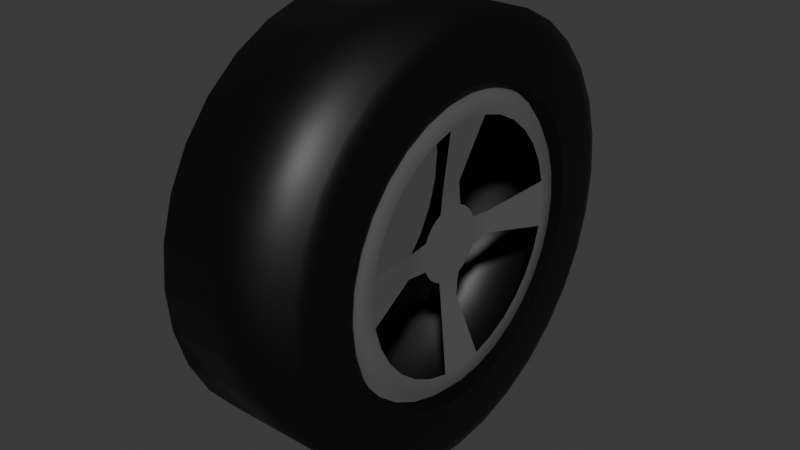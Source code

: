 # Source: polyWheel.blend  (saved by Blender 5.0.119; exported with 4.5.12 LTS)
import bpy
from mathutils import Matrix  # noqa: F401  (used for matrix-valued properties, if any)

bpy.ops.wm.read_factory_settings(use_empty=True)
scene = bpy.context.scene
scene.name = 'Scene'

# ---- collections
col_collection = bpy.data.collections.new('Collection'); scene.collection.children.link(col_collection)

# ---- materials (node trees are filled in below, after node groups)
mat_metal = bpy.data.materials.new('Metal')
mat_rubber = bpy.data.materials.new('Rubber')

# ---- material node trees
mat_metal.use_nodes = True; mat_metal.node_tree.nodes.clear()
_N = mat_metal.node_tree.nodes; _L = mat_metal.node_tree.links
n0 = _N.new('ShaderNodeBsdfPrincipled'); n0.name = 'Principled BSDF'; n0.location = (-200, 100)
n0.inputs[0].default_value = (0.1701, 0.1701, 0.1701, 1.0)
n0.inputs[1].default_value = 0.3266
n1 = _N.new('ShaderNodeOutputMaterial'); n1.name = 'Material Output'; n1.location = (200, 100)
_L.new(n0.outputs[0], n1.inputs[0])
n1.is_active_output = True
mat_rubber.use_nodes = True; mat_rubber.node_tree.nodes.clear()
_N = mat_rubber.node_tree.nodes; _L = mat_rubber.node_tree.links
n0 = _N.new('ShaderNodeBsdfPrincipled'); n0.name = 'Principled BSDF'; n0.location = (-200, 100)
n0.inputs[0].default_value = (0.0, 0.0, 0.0, 1.0)
n1 = _N.new('ShaderNodeOutputMaterial'); n1.name = 'Material Output'; n1.location = (200, 100)
_L.new(n0.outputs[0], n1.inputs[0])
n1.is_active_output = True

# ---- world
world_world = bpy.data.worlds.new('World'); scene.world = world_world
world_world.use_nodes = True; world_world.node_tree.nodes.clear()
_N = world_world.node_tree.nodes; _L = world_world.node_tree.links
n0 = _N.new('ShaderNodeOutputWorld'); n0.name = 'World Output'; n0.location = (200, 100)
n1 = _N.new('ShaderNodeBackground'); n1.name = 'Background'; n1.location = (-200, 100)
n1.inputs[0].default_value = (0.05088, 0.05088, 0.05088, 1.0)
_L.new(n1.outputs[0], n0.inputs[0])
n0.is_active_output = True
world_world.color = (0.05088, 0.05088, 0.05088)
world_world.sun_shadow_jitter_overblur = 0.0

# ---- meshes
me_cylinder = bpy.data.meshes.new('Cylinder')
me_cylinder.from_pydata([(0.0, 0.721, -1.0), (0.0, 0.7131, 1.0), (0.1407, 0.7071, -1.0), (0.1391, 0.6994, 1.0), (0.2759, 0.6661, -1.0), (0.2729, 0.6588, 1.0), (0.4005, 0.5994, -1.0), (0.3962, 0.5929, 1.0), (0.5098, 0.5098, -1.0), (0.5042, 0.5042, 1.0), (0.5994, 0.4005, -1.0), (0.5929, 0.3962, 1.0), (0.6661, 0.2759, -1.0), (0.6588, 0.2729, 1.0), (0.7071, 0.1407, -1.0), (0.6994, 0.1391, 1.0), (0.721, 0.0, -1.0), (0.7131, 0.0, 1.0), (0.7071, -0.1407, -1.0), (0.6994, -0.1391, 1.0), (0.6661, -0.2759, -1.0), (0.6588, -0.2729, 1.0), (0.5994, -0.4005, -1.0), (0.5929, -0.3962, 1.0), (0.5098, -0.5098, -1.0), (0.5042, -0.5042, 1.0), (0.4005, -0.5994, -1.0), (0.3962, -0.5929, 1.0), (0.2759, -0.6661, -1.0), (0.2729, -0.6588, 1.0), (0.1407, -0.7071, -1.0), (0.1391, -0.6994, 1.0), (0.0, -0.721, -1.0), (0.0, -0.7131, 1.0), (-0.1407, -0.7071, -1.0), (-0.1391, -0.6994, 1.0), (-0.2759, -0.6661, -1.0), (-0.2729, -0.6588, 1.0), (-0.4005, -0.5994, -1.0), (-0.3962, -0.5929, 1.0), (-0.5098, -0.5098, -1.0), (-0.5042, -0.5042, 1.0), (-0.5994, -0.4005, -1.0), (-0.5929, -0.3962, 1.0), (-0.6661, -0.2759, -1.0), (-0.6588, -0.2729, 1.0), (-0.7071, -0.1407, -1.0), (-0.6994, -0.1391, 1.0), (-0.721, 0.0, -1.0), (-0.7131, 0.0, 1.0), (-0.7071, 0.1407, -1.0), (-0.6994, 0.1391, 1.0), (-0.6661, 0.2759, -1.0), (-0.6588, 0.2729, 1.0), (-0.5994, 0.4005, -1.0), (-0.5929, 0.3962, 1.0), (-0.5098, 0.5098, -1.0), (-0.5042, 0.5042, 1.0), (-0.4005, 0.5994, -1.0), (-0.3962, 0.5929, 1.0), (-0.2759, 0.6661, -1.0), (-0.2729, 0.6588, 1.0), (-0.1407, 0.7071, -1.0), (-0.1391, 0.6994, 1.0), (0.1391, 0.6994, 1.0), (0.0, 0.7131, 1.0), (0.2729, 0.6588, 1.0), (0.3962, 0.5929, 1.0), (0.5042, 0.5042, 1.0), (0.5929, 0.3962, 1.0), (0.6588, 0.2729, 1.0), (0.6994, 0.1391, 1.0), (0.7131, 0.0, 1.0), (0.6994, -0.1391, 1.0), (0.6588, -0.2729, 1.0), (0.5929, -0.3962, 1.0), (0.5042, -0.5042, 1.0), (0.3962, -0.5929, 1.0), (0.2729, -0.6588, 1.0), (0.1391, -0.6994, 1.0), (0.0, -0.7131, 1.0), (-0.1391, -0.6994, 1.0), (-0.2729, -0.6588, 1.0), (-0.3962, -0.5929, 1.0), (-0.5042, -0.5042, 1.0), (-0.5929, -0.3962, 1.0), (-0.6588, -0.2729, 1.0), (-0.6994, -0.1391, 1.0), (-0.7131, 0.0, 1.0), (-0.6994, 0.1391, 1.0), (-0.6588, 0.2729, 1.0), (-0.5929, 0.3962, 1.0), (-0.5042, 0.5042, 1.0), (-0.3962, 0.5929, 1.0), (-0.2729, 0.6588, 1.0), (-0.1391, 0.6994, 1.0), (0.1341, 0.6744, 0.8235), (-9.579e-10, 0.6876, 0.8235), (0.2631, 0.6353, 0.8235), (0.382, 0.5717, 0.8235), (0.4862, 0.4862, 0.8235), (0.5717, 0.382, 0.8235), (0.6353, 0.2631, 0.8235), (0.6744, 0.1341, 0.8235), (0.6876, -6.054e-11, 0.8235), (0.6744, -0.1341, 0.8235), (0.6353, -0.2631, 0.8235), (0.5717, -0.382, 0.8235), (0.4862, -0.4862, 0.8235), (0.382, -0.5717, 0.8235), (0.2631, -0.6353, 0.8235), (0.1341, -0.6744, 0.8235), (-9.579e-10, -0.6876, 0.8235), (-0.1341, -0.6744, 0.8235), (-0.2631, -0.6353, 0.8235), (-0.382, -0.5717, 0.8235), (-0.4862, -0.4862, 0.8235), (-0.5717, -0.382, 0.8235), (-0.6353, -0.2631, 0.8235), (-0.6744, -0.1341, 0.8235), (-0.6876, -6.054e-11, 0.8235), (-0.6744, 0.1341, 0.8235), (-0.6353, 0.2631, 0.8235), (-0.5717, 0.382, 0.8235), (-0.4862, 0.4862, 0.8235), (-0.382, 0.5717, 0.8235), (-0.2631, 0.6353, 0.8235), (-0.1341, 0.6744, 0.8235), (0.05275, 0.2652, 0.7363), (-1.168e-08, 0.2704, 0.7363), (0.06582, 0.1589, 0.7363), (0.09555, 0.143, 0.7363), (0.1216, 0.1216, 0.7363), (0.143, 0.09555, 0.7363), (0.1589, 0.06582, 0.7363), (0.2652, 0.05275, 0.7363), (0.2704, 4.942e-09, 0.7363), (0.2652, -0.05275, 0.7363), (0.1589, -0.06582, 0.7363), (0.143, -0.09555, 0.7363), (0.1216, -0.1216, 0.7363), (0.09555, -0.143, 0.7363), (0.06582, -0.1589, 0.7363), (0.05275, -0.2652, 0.7363), (-1.168e-08, -0.2704, 0.7363), (-0.05275, -0.2652, 0.7363), (-0.06582, -0.1589, 0.7363), (-0.09555, -0.143, 0.7363), (-0.1216, -0.1216, 0.7363), (-0.143, -0.09555, 0.7363), (-0.1589, -0.06582, 0.7363), (-0.2652, -0.05275, 0.7363), (-0.2704, 4.942e-09, 0.7363), (-0.2652, 0.05275, 0.7363), (-0.1589, 0.06582, 0.7363), (-0.143, 0.09555, 0.7363), (-0.1216, 0.1216, 0.7363), (-0.09555, 0.143, 0.7363), (-0.06582, 0.1589, 0.7363), (-0.05275, 0.2652, 0.7363), (0.1261, 0.6341, 0.945), (3.695e-10, 0.6465, 0.945), (0.2474, 0.5973, 0.945), (0.3592, 0.5375, 0.945), (0.4571, 0.4571, 0.945), (0.5375, 0.3592, 0.945), (0.5973, 0.2474, 0.945), (0.6341, 0.1261, 0.945), (0.6465, 1.057e-09, 0.945), (0.6341, -0.1261, 0.945), (0.5973, -0.2474, 0.945), (0.5375, -0.3592, 0.945), (0.4571, -0.4571, 0.945), (0.3592, -0.5375, 0.945), (0.2474, -0.5973, 0.945), (0.1261, -0.6341, 0.945), (3.695e-10, -0.6465, 0.945), (-0.1261, -0.6341, 0.945), (-0.2474, -0.5973, 0.945), (-0.3592, -0.5375, 0.945), (-0.4571, -0.4571, 0.945), (-0.5375, -0.3592, 0.945), (-0.5973, -0.2474, 0.945), (-0.6341, -0.1261, 0.945), (-0.6465, 1.057e-09, 0.945), (-0.6341, 0.1261, 0.945), (-0.5973, 0.2474, 0.945), (-0.5375, 0.3592, 0.945), (-0.4571, 0.4571, 0.945), (-0.3592, 0.5375, 0.945), (-0.2474, 0.5973, 0.945), (-0.1261, 0.6341, 0.945), (0.1109, 0.5574, 0.945), (3.695e-10, 0.5684, 0.945), (0.2175, 0.5251, 0.945), (0.3158, 0.4726, 0.945), (0.4019, 0.4019, 0.945), (0.4726, 0.3158, 0.945), (0.5251, 0.2175, 0.945), (0.5574, 0.1109, 0.945), (0.5684, 1.057e-09, 0.945), (0.5574, -0.1109, 0.945), (0.5251, -0.2175, 0.945), (0.4726, -0.3158, 0.945), (0.4019, -0.4019, 0.945), (0.3158, -0.4726, 0.945), (0.2175, -0.5251, 0.945), (0.1109, -0.5574, 0.945), (3.695e-10, -0.5684, 0.945), (-0.1109, -0.5574, 0.945), (-0.2175, -0.5251, 0.945), (-0.3158, -0.4726, 0.945), (-0.4019, -0.4019, 0.945), (-0.4726, -0.3158, 0.945), (-0.5251, -0.2175, 0.945), (-0.5574, -0.1109, 0.945), (-0.5684, 1.057e-09, 0.945), (-0.5574, 0.1109, 0.945), (-0.5251, 0.2175, 0.945), (-0.4726, 0.3158, 0.945), (-0.4019, 0.4019, 0.945), (-0.3158, 0.4726, 0.945), (-0.2175, 0.5251, 0.945), (-0.1109, 0.5574, 0.945), (0.1821, 0.9155, 1.0), (0.1951, 0.9808, 0.9338), (0.0, 1.0, 0.9338), (0.0, 0.9334, 1.0), (0.3572, 0.8624, 1.0), (0.3827, 0.9239, 0.9338), (0.5186, 0.7761, 1.0), (0.5556, 0.8315, 0.9338), (0.66, 0.66, 1.0), (0.7071, 0.7071, 0.9338), (0.7761, 0.5186, 1.0), (0.8315, 0.5556, 0.9338), (0.8624, 0.3572, 1.0), (0.9239, 0.3827, 0.9338), (0.9155, 0.1821, 1.0), (0.9808, 0.1951, 0.9338), (0.9334, 0.0, 1.0), (1.0, 0.0, 0.9338), (0.9155, -0.1821, 1.0), (0.9808, -0.1951, 0.9338), (0.8624, -0.3572, 1.0), (0.9239, -0.3827, 0.9338), (0.7761, -0.5186, 1.0), (0.8315, -0.5556, 0.9338), (0.66, -0.66, 1.0), (0.7071, -0.7071, 0.9338), (0.5186, -0.7761, 1.0), (0.5556, -0.8315, 0.9338), (0.3572, -0.8624, 1.0), (0.3827, -0.9239, 0.9338), (0.1821, -0.9155, 1.0), (0.1951, -0.9808, 0.9338), (0.0, -0.9334, 1.0), (0.0, -1.0, 0.9338), (-0.1821, -0.9155, 1.0), (-0.1951, -0.9808, 0.9338), (-0.3572, -0.8624, 1.0), (-0.3827, -0.9239, 0.9338), (-0.5186, -0.7761, 1.0), (-0.5556, -0.8315, 0.9338), (-0.66, -0.66, 1.0), (-0.7071, -0.7071, 0.9338), (-0.7761, -0.5186, 1.0), (-0.8315, -0.5556, 0.9338), (-0.8624, -0.3572, 1.0), (-0.9239, -0.3827, 0.9338), (-0.9155, -0.1821, 1.0), (-0.9808, -0.1951, 0.9338), (-0.9334, 0.0, 1.0), (-1.0, 0.0, 0.9338), (-0.9155, 0.1821, 1.0), (-0.9808, 0.1951, 0.9338), (-0.8624, 0.3572, 1.0), (-0.9239, 0.3827, 0.9338), (-0.7761, 0.5186, 1.0), (-0.8315, 0.5556, 0.9338), (-0.66, 0.66, 1.0), (-0.7071, 0.7071, 0.9338), (-0.5186, 0.7761, 1.0), (-0.5556, 0.8315, 0.9338), (-0.3572, 0.8624, 1.0), (-0.3827, 0.9239, 0.9338), (-0.1821, 0.9155, 1.0), (-0.1951, 0.9808, 0.9338), (0.0, 0.9334, -1.0), (0.0, 1.0, -0.9338), (0.1951, 0.9808, -0.9338), (0.1821, 0.9155, -1.0), (0.3827, 0.9239, -0.9338), (0.3572, 0.8624, -1.0), (0.5556, 0.8315, -0.9338), (0.5186, 0.7761, -1.0), (0.7071, 0.7071, -0.9338), (0.66, 0.66, -1.0), (0.8315, 0.5556, -0.9338), (0.7761, 0.5186, -1.0), (0.9239, 0.3827, -0.9338), (0.8624, 0.3572, -1.0), (0.9808, 0.1951, -0.9338), (0.9155, 0.1821, -1.0), (1.0, 0.0, -0.9338), (0.9334, 0.0, -1.0), (0.9808, -0.1951, -0.9338), (0.9155, -0.1821, -1.0), (0.9239, -0.3827, -0.9338), (0.8624, -0.3572, -1.0), (0.8315, -0.5556, -0.9338), (0.7761, -0.5186, -1.0), (0.7071, -0.7071, -0.9338), (0.66, -0.66, -1.0), (0.5556, -0.8315, -0.9338), (0.5186, -0.7761, -1.0), (0.3827, -0.9239, -0.9338), (0.3572, -0.8624, -1.0), (0.1951, -0.9808, -0.9338), (0.1821, -0.9155, -1.0), (0.0, -1.0, -0.9338), (0.0, -0.9334, -1.0), (-0.1951, -0.9808, -0.9338), (-0.1821, -0.9155, -1.0), (-0.3827, -0.9239, -0.9338), (-0.3572, -0.8624, -1.0), (-0.5556, -0.8315, -0.9338), (-0.5186, -0.7761, -1.0), (-0.7071, -0.7071, -0.9338), (-0.66, -0.66, -1.0), (-0.8315, -0.5556, -0.9338), (-0.7761, -0.5186, -1.0), (-0.9239, -0.3827, -0.9338), (-0.8624, -0.3572, -1.0), (-0.9808, -0.1951, -0.9338), (-0.9155, -0.1821, -1.0), (-1.0, 0.0, -0.9338), (-0.9334, 0.0, -1.0), (-0.9808, 0.1951, -0.9338), (-0.9155, 0.1821, -1.0), (-0.9239, 0.3827, -0.9338), (-0.8624, 0.3572, -1.0), (-0.8315, 0.5556, -0.9338), (-0.7761, 0.5186, -1.0), (-0.7071, 0.7071, -0.9338), (-0.66, 0.66, -1.0), (-0.5556, 0.8315, -0.9338), (-0.5186, 0.7761, -1.0), (-0.3827, 0.9239, -0.9338), (-0.3572, 0.8624, -1.0), (-0.1951, 0.9808, -0.9338), (-0.1821, 0.9155, -1.0)], [], [(63, 61, 94, 95), (85, 84, 116, 117), (37, 35, 81, 82), (11, 9, 68, 69), (1, 63, 95, 65), (39, 37, 82, 83), (13, 11, 69, 70), (41, 39, 83, 84), (15, 13, 70, 71), (43, 41, 84, 85), (17, 15, 71, 72), (45, 43, 85, 86), (19, 17, 72, 73), (47, 45, 86, 87), (21, 19, 73, 74), (49, 47, 87, 88), (23, 21, 74, 75), (51, 49, 88, 89), (25, 23, 75, 76), (53, 51, 89, 90), (27, 25, 76, 77), (55, 53, 90, 91), (29, 27, 77, 78), (3, 1, 65, 64), (57, 55, 91, 92), (31, 29, 78, 79), (5, 3, 64, 66), (59, 57, 92, 93), (33, 31, 79, 80), (7, 5, 66, 67), (61, 59, 93, 94), (35, 33, 80, 81), (9, 7, 67, 68), (120, 119, 183, 184), (72, 71, 103, 104), (86, 85, 117, 118), (73, 72, 104, 105), (87, 86, 118, 119), (74, 73, 105, 106), (88, 87, 119, 120), (75, 74, 106, 107), (89, 88, 120, 121), (76, 75, 107, 108), (90, 89, 121, 122), (77, 76, 108, 109), (91, 90, 122, 123), (78, 77, 109, 110), (64, 65, 97, 96), (92, 91, 123, 124), (79, 78, 110, 111), (66, 64, 96, 98), (93, 92, 124, 125), (80, 79, 111, 112), (67, 66, 98, 99), (94, 93, 125, 126), (81, 80, 112, 113), (68, 67, 99, 100), (95, 94, 126, 127), (82, 81, 113, 114), (69, 68, 100, 101), (65, 95, 127, 97), (83, 82, 114, 115), (70, 69, 101, 102), (84, 83, 115, 116), (71, 70, 102, 103), (128, 129, 159, 158, 157, 156, 155, 154, 153, 152, 151, 150, 149, 148, 147, 146, 145, 144, 143, 142, 141, 140, 139, 138, 137, 136, 135, 134, 133, 132, 131, 130), (107, 106, 170, 171), (121, 120, 184, 185), (108, 107, 171, 172), (122, 121, 185, 186), (109, 108, 172, 173), (123, 122, 186, 187), (110, 109, 173, 174), (96, 97, 161, 160), (124, 123, 187, 188), (111, 110, 174, 175), (98, 96, 160, 162), (125, 124, 188, 189), (112, 111, 175, 176), (99, 98, 162, 163), (126, 125, 189, 190), (113, 112, 176, 177), (100, 99, 163, 164), (127, 126, 190, 191), (114, 113, 177, 178), (101, 100, 164, 165), (97, 127, 191, 161), (115, 114, 178, 179), (102, 101, 165, 166), (116, 115, 179, 180), (103, 102, 166, 167), (117, 116, 180, 181), (104, 103, 167, 168), (118, 117, 181, 182), (105, 104, 168, 169), (119, 118, 182, 183), (106, 105, 169, 170), (193, 192, 160, 161), (192, 194, 162, 160), (194, 195, 163, 162), (195, 196, 164, 163), (196, 197, 165, 164), (197, 198, 166, 165), (198, 199, 167, 166), (199, 200, 168, 167), (200, 201, 169, 168), (201, 202, 170, 169), (202, 203, 171, 170), (203, 204, 172, 171), (204, 205, 173, 172), (205, 206, 174, 173), (206, 207, 175, 174), (207, 208, 176, 175), (208, 209, 177, 176), (209, 210, 178, 177), (210, 211, 179, 178), (211, 212, 180, 179), (212, 213, 181, 180), (213, 214, 182, 181), (214, 215, 183, 182), (215, 216, 184, 183), (216, 217, 185, 184), (217, 218, 186, 185), (218, 219, 187, 186), (219, 220, 188, 187), (220, 221, 189, 188), (221, 222, 190, 189), (222, 223, 191, 190), (223, 193, 161, 191), (129, 128, 192, 193), (135, 136, 200, 199), (136, 137, 201, 200), (143, 144, 208, 207), (144, 145, 209, 208), (151, 152, 216, 215), (152, 153, 217, 216), (159, 129, 193, 223), (289, 290, 291, 288), (225, 226, 227, 224), (290, 292, 293, 291), (229, 225, 224, 228), (292, 294, 295, 293), (231, 229, 228, 230), (294, 296, 297, 295), (233, 231, 230, 232), (296, 298, 299, 297), (235, 233, 232, 234), (298, 300, 301, 299), (237, 235, 234, 236), (300, 302, 303, 301), (239, 237, 236, 238), (302, 304, 305, 303), (241, 239, 238, 240), (304, 306, 307, 305), (243, 241, 240, 242), (306, 308, 309, 307), (245, 243, 242, 244), (308, 310, 311, 309), (247, 245, 244, 246), (310, 312, 313, 311), (249, 247, 246, 248), (312, 314, 315, 313), (251, 249, 248, 250), (314, 316, 317, 315), (253, 251, 250, 252), (316, 318, 319, 317), (255, 253, 252, 254), (318, 320, 321, 319), (257, 255, 254, 256), (320, 322, 323, 321), (259, 257, 256, 258), (322, 324, 325, 323), (261, 259, 258, 260), (324, 326, 327, 325), (263, 261, 260, 262), (326, 328, 329, 327), (265, 263, 262, 264), (328, 330, 331, 329), (267, 265, 264, 266), (330, 332, 333, 331), (269, 267, 266, 268), (332, 334, 335, 333), (271, 269, 268, 270), (334, 336, 337, 335), (273, 271, 270, 272), (336, 338, 339, 337), (275, 273, 272, 274), (338, 340, 341, 339), (277, 275, 274, 276), (340, 342, 343, 341), (279, 277, 276, 278), (342, 344, 345, 343), (281, 279, 278, 280), (344, 346, 347, 345), (283, 281, 280, 282), (346, 348, 349, 347), (285, 283, 282, 284), (348, 350, 351, 349), (287, 285, 284, 286), (350, 289, 288, 351), (226, 287, 286, 227), (1, 3, 224, 227), (289, 226, 225, 290), (290, 225, 229, 292), (3, 5, 228, 224), (350, 287, 226, 289), (63, 1, 227, 286), (292, 229, 231, 294), (5, 7, 230, 228), (294, 231, 233, 296), (7, 9, 232, 230), (296, 233, 235, 298), (9, 11, 234, 232), (298, 235, 237, 300), (11, 13, 236, 234), (300, 237, 239, 302), (13, 15, 238, 236), (302, 239, 241, 304), (15, 17, 240, 238), (304, 241, 243, 306), (17, 19, 242, 240), (306, 243, 245, 308), (19, 21, 244, 242), (308, 245, 247, 310), (21, 23, 246, 244), (310, 247, 249, 312), (23, 25, 248, 246), (312, 249, 251, 314), (25, 27, 250, 248), (314, 251, 253, 316), (27, 29, 252, 250), (316, 253, 255, 318), (29, 31, 254, 252), (318, 255, 257, 320), (31, 33, 256, 254), (320, 257, 259, 322), (33, 35, 258, 256), (322, 259, 261, 324), (35, 37, 260, 258), (324, 261, 263, 326), (37, 39, 262, 260), (326, 263, 265, 328), (39, 41, 264, 262), (328, 265, 267, 330), (41, 43, 266, 264), (330, 267, 269, 332), (43, 45, 268, 266), (332, 269, 271, 334), (45, 47, 270, 268), (334, 271, 273, 336), (47, 49, 272, 270), (336, 273, 275, 338), (49, 51, 274, 272), (338, 275, 277, 340), (51, 53, 276, 274), (340, 277, 279, 342), (53, 55, 278, 276), (342, 279, 281, 344), (55, 57, 280, 278), (344, 281, 283, 346), (57, 59, 282, 280), (346, 283, 285, 348), (59, 61, 284, 282), (348, 285, 287, 350), (61, 63, 286, 284), (2, 0, 288, 291), (0, 62, 351, 288), (4, 2, 291, 293), (6, 4, 293, 295), (8, 6, 295, 297), (10, 8, 297, 299), (12, 10, 299, 301), (14, 12, 301, 303), (16, 14, 303, 305), (18, 16, 305, 307), (20, 18, 307, 309), (22, 20, 309, 311), (24, 22, 311, 313), (26, 24, 313, 315), (28, 26, 315, 317), (30, 28, 317, 319), (32, 30, 319, 321), (34, 32, 321, 323), (36, 34, 323, 325), (38, 36, 325, 327), (40, 38, 327, 329), (42, 40, 329, 331), (44, 42, 331, 333), (46, 44, 333, 335), (48, 46, 335, 337), (50, 48, 337, 339), (52, 50, 339, 341), (54, 52, 341, 343), (56, 54, 343, 345), (58, 56, 345, 347), (60, 58, 347, 349), (62, 60, 349, 351)])
me_cylinder.polygons.foreach_set('use_smooth', [True] * 297)
me_cylinder.polygons.foreach_set('material_index', [0, 1, 0, 0, 0, 0, 0, 0, 0, 0, 0, 0, 0, 0, 0, 0, 0, 0, 0, 0, 0, 1, 0, 0, 0, 0, 0, 0, 0, 0, 0, 0, 0, 0, 1, 1, 1, 1, 1, 1, 1, 1, 1, 1, 1, 1, 1, 1, 1, 1, 1, 1, 1, 1, 1, 1, 1, 1, 1, 1, 1, 1, 1, 1, 1, 0, 0, 0, 0, 0, 0, 0, 0, 0, 0, 0, 0, 0, 0, 0, 0, 0, 0, 0, 0, 0, 0, 0, 0, 0, 0, 0, 0, 0, 0, 0, 0, 0, 0, 0, 0, 0, 0, 0, 0, 0, 0, 0, 0, 0, 0, 0, 0, 0, 0, 0, 0, 0, 0, 0, 0, 0, 0, 0, 0, 0, 0, 0, 0, 0, 0, 0, 0, 0, 0, 0, 0, 1, 1, 1, 1, 1, 1, 1, 1, 1, 1, 1, 1, 1, 1, 1, 1, 1, 1, 1, 1, 1, 1, 1, 1, 1, 1, 1, 1, 1, 1, 1, 1, 1, 1, 1, 1, 1, 1, 1, 1, 1, 1, 1, 1, 1, 1, 1, 1, 1, 1, 1, 1, 1, 1, 1, 1, 1, 1, 1, 1, 1, 1, 1, 1, 1, 1, 1, 1, 1, 1, 1, 1, 1, 1, 1, 1, 1, 1, 1, 1, 1, 1, 1, 1, 1, 1, 1, 1, 1, 1, 1, 1, 1, 1, 1, 1, 1, 1, 1, 1, 1, 1, 1, 1, 1, 1, 1, 1, 1, 1, 1, 1, 1, 1, 1, 1, 1, 1, 1, 1, 1, 1, 1, 1, 1, 1, 1, 1, 1, 1, 1, 1, 1, 1, 1, 1, 1, 1, 1, 1, 1, 1, 1, 1, 1, 1, 1, 1, 1, 1, 1, 1, 1, 1, 1, 1, 1, 1, 1, 1])
_uv = me_cylinder.uv_layers.new(name='UVMap')
_uv.uv.foreach_set('vector', [0.2166, 0.4179, 0.1845, 0.4081, 0.1845, 0.4081, 0.2166, 0.4179, 0.1077, 0.1549, 0.129, 0.129, 0.129, 0.129, 0.1077, 0.1549, 0.1845, 0.09188, 0.2166, 0.08214, 0.2166, 0.08214, 0.1845, 0.09188, 0.3923, 0.3451, 0.371, 0.371, 0.371, 0.371, 0.3923, 0.3451, 0.25, 0.4211, 0.2166, 0.4179, 0.2166, 0.4179, 0.25, 0.4211, 0.1549, 0.1077, 0.1845, 0.09188, 0.1845, 0.09188, 0.1549, 0.1077, 0.4081, 0.3155, 0.3923, 0.3451, 0.3923, 0.3451, 0.4081, 0.3155, 0.129, 0.129, 0.1549, 0.1077, 0.1549, 0.1077, 0.129, 0.129, 0.4179, 0.2834, 0.4081, 0.3155, 0.4081, 0.3155, 0.4179, 0.2834, 0.1077, 0.1549, 0.129, 0.129, 0.129, 0.129, 0.1077, 0.1549, 0.4211, 0.25, 0.4179, 0.2834, 0.4179, 0.2834, 0.4211, 0.25, 0.09188, 0.1845, 0.1077, 0.1549, 0.1077, 0.1549, 0.09188, 0.1845, 0.4179, 0.2166, 0.4211, 0.25, 0.4211, 0.25, 0.4179, 0.2166, 0.08214, 0.2166, 0.09188, 0.1845, 0.09188, 0.1845, 0.08214, 0.2166, 0.4081, 0.1845, 0.4179, 0.2166, 0.4179, 0.2166, 0.4081, 0.1845, 0.07886, 0.25, 0.08214, 0.2166, 0.08214, 0.2166, 0.07886, 0.25, 0.3923, 0.1549, 0.4081, 0.1845, 0.4081, 0.1845, 0.3923, 0.1549, 0.08214, 0.2834, 0.07886, 0.25, 0.07886, 0.25, 0.08214, 0.2834, 0.371, 0.129, 0.3923, 0.1549, 0.3923, 0.1549, 0.371, 0.129, 0.09188, 0.3155, 0.08214, 0.2834, 0.08214, 0.2834, 0.09188, 0.3155, 0.3451, 0.1077, 0.371, 0.129, 0.371, 0.129, 0.3451, 0.1077, 0.1077, 0.3451, 0.09188, 0.3155, 0.09188, 0.3155, 0.1077, 0.3451, 0.3155, 0.09188, 0.3451, 0.1077, 0.3451, 0.1077, 0.3155, 0.09188, 0.2834, 0.4179, 0.25, 0.4211, 0.25, 0.4211, 0.2834, 0.4179, 0.129, 0.371, 0.1077, 0.3451, 0.1077, 0.3451, 0.129, 0.371, 0.2834, 0.08214, 0.3155, 0.09188, 0.3155, 0.09188, 0.2834, 0.08214, 0.3155, 0.4081, 0.2834, 0.4179, 0.2834, 0.4179, 0.3155, 0.4081, 0.1549, 0.3923, 0.129, 0.371, 0.129, 0.371, 0.1549, 0.3923, 0.25, 0.07886, 0.2834, 0.08214, 0.2834, 0.08214, 0.25, 0.07886, 0.3451, 0.3923, 0.3155, 0.4081, 0.3155, 0.4081, 0.3451, 0.3923, 0.1845, 0.4081, 0.1549, 0.3923, 0.1549, 0.3923, 0.1845, 0.4081, 0.2166, 0.08214, 0.25, 0.07886, 0.25, 0.07886, 0.2166, 0.08214, 0.371, 0.371, 0.3451, 0.3923, 0.3451, 0.3923, 0.371, 0.371, 0.07886, 0.25, 0.08214, 0.2166, 0.08214, 0.2166, 0.07886, 0.25, 0.4211, 0.25, 0.4179, 0.2834, 0.4179, 0.2834, 0.4211, 0.25, 0.09188, 0.1845, 0.1077, 0.1549, 0.1077, 0.1549, 0.09188, 0.1845, 0.4179, 0.2166, 0.4211, 0.25, 0.4211, 0.25, 0.4179, 0.2166, 0.08214, 0.2166, 0.09188, 0.1845, 0.09188, 0.1845, 0.08214, 0.2166, 0.4081, 0.1845, 0.4179, 0.2166, 0.4179, 0.2166, 0.4081, 0.1845, 0.07886, 0.25, 0.08214, 0.2166, 0.08214, 0.2166, 0.07886, 0.25, 0.3923, 0.1549, 0.4081, 0.1845, 0.4081, 0.1845, 0.3923, 0.1549, 0.08214, 0.2834, 0.07886, 0.25, 0.07886, 0.25, 0.08214, 0.2834, 0.371, 0.129, 0.3923, 0.1549, 0.3923, 0.1549, 0.371, 0.129, 0.09188, 0.3155, 0.08214, 0.2834, 0.08214, 0.2834, 0.09188, 0.3155, 0.3451, 0.1077, 0.371, 0.129, 0.371, 0.129, 0.3451, 0.1077, 0.1077, 0.3451, 0.09188, 0.3155, 0.09188, 0.3155, 0.1077, 0.3451, 0.3155, 0.09188, 0.3451, 0.1077, 0.3451, 0.1077, 0.3155, 0.09188, 0.2834, 0.4179, 0.25, 0.4211, 0.25, 0.4211, 0.2834, 0.4179, 0.129, 0.371, 0.1077, 0.3451, 0.1077, 0.3451, 0.129, 0.371, 0.2834, 0.08214, 0.3155, 0.09188, 0.3155, 0.09188, 0.2834, 0.08214, 0.3155, 0.4081, 0.2834, 0.4179, 0.2834, 0.4179, 0.3155, 0.4081, 0.1549, 0.3923, 0.129, 0.371, 0.129, 0.371, 0.1549, 0.3923, 0.25, 0.07886, 0.2834, 0.08214, 0.2834, 0.08214, 0.25, 0.07886, 0.3451, 0.3923, 0.3155, 0.4081, 0.3155, 0.4081, 0.3451, 0.3923, 0.1845, 0.4081, 0.1549, 0.3923, 0.1549, 0.3923, 0.1845, 0.4081, 0.2166, 0.08214, 0.25, 0.07886, 0.25, 0.07886, 0.2166, 0.08214, 0.371, 0.371, 0.3451, 0.3923, 0.3451, 0.3923, 0.371, 0.371, 0.2166, 0.4179, 0.1845, 0.4081, 0.1845, 0.4081, 0.2166, 0.4179, 0.1845, 0.09188, 0.2166, 0.08214, 0.2166, 0.08214, 0.1845, 0.09188, 0.3923, 0.3451, 0.371, 0.371, 0.371, 0.371, 0.3923, 0.3451, 0.25, 0.4211, 0.2166, 0.4179, 0.2166, 0.4179, 0.25, 0.4211, 0.1549, 0.1077, 0.1845, 0.09188, 0.1845, 0.09188, 0.1549, 0.1077, 0.4081, 0.3155, 0.3923, 0.3451, 0.3923, 0.3451, 0.4081, 0.3155, 0.129, 0.129, 0.1549, 0.1077, 0.1549, 0.1077, 0.129, 0.129, 0.4179, 0.2834, 0.4081, 0.3155, 0.4081, 0.3155, 0.4179, 0.2834, 0.2545, 0.2726, 0.25, 0.273, 0.2455, 0.2726, 0.2412, 0.2713, 0.2372, 0.2691, 0.2337, 0.2663, 0.2309, 0.2628, 0.2287, 0.2588, 0.2274, 0.2545, 0.227, 0.25, 0.2274, 0.2455, 0.2287, 0.2412, 0.2309, 0.2372, 0.2337, 0.2337, 0.2372, 0.2309, 0.2412, 0.2287, 0.2455, 0.2274, 0.25, 0.227, 0.2545, 0.2274, 0.2588, 0.2287, 0.2628, 0.2309, 0.2663, 0.2337, 0.2691, 0.2372, 0.2713, 0.2412, 0.2726, 0.2455, 0.273, 0.25, 0.2726, 0.2545, 0.2713, 0.2588, 0.2691, 0.2628, 0.2663, 0.2663, 0.2628, 0.2691, 0.2588, 0.2713, 0.3923, 0.1549, 0.4081, 0.1845, 0.4081, 0.1845, 0.3923, 0.1549, 0.08214, 0.2834, 0.07886, 0.25, 0.07886, 0.25, 0.08214, 0.2834, 0.371, 0.129, 0.3923, 0.1549, 0.3923, 0.1549, 0.371, 0.129, 0.09188, 0.3155, 0.08214, 0.2834, 0.08214, 0.2834, 0.09188, 0.3155, 0.3451, 0.1077, 0.371, 0.129, 0.371, 0.129, 0.3451, 0.1077, 0.1077, 0.3451, 0.09188, 0.3155, 0.09188, 0.3155, 0.1077, 0.3451, 0.3155, 0.09188, 0.3451, 0.1077, 0.3451, 0.1077, 0.3155, 0.09188, 0.2834, 0.4179, 0.25, 0.4211, 0.25, 0.4211, 0.2834, 0.4179, 0.129, 0.371, 0.1077, 0.3451, 0.1077, 0.3451, 0.129, 0.371, 0.2834, 0.08214, 0.3155, 0.09188, 0.3155, 0.09188, 0.2834, 0.08214, 0.3155, 0.4081, 0.2834, 0.4179, 0.2834, 0.4179, 0.3155, 0.4081, 0.1549, 0.3923, 0.129, 0.371, 0.129, 0.371, 0.1549, 0.3923, 0.25, 0.07886, 0.2834, 0.08214, 0.2834, 0.08214, 0.25, 0.07886, 0.3451, 0.3923, 0.3155, 0.4081, 0.3155, 0.4081, 0.3451, 0.3923, 0.1845, 0.4081, 0.1549, 0.3923, 0.1549, 0.3923, 0.1845, 0.4081, 0.2166, 0.08214, 0.25, 0.07886, 0.25, 0.07886, 0.2166, 0.08214, 0.371, 0.371, 0.3451, 0.3923, 0.3451, 0.3923, 0.371, 0.371, 0.2166, 0.4179, 0.1845, 0.4081, 0.1845, 0.4081, 0.2166, 0.4179, 0.1845, 0.09188, 0.2166, 0.08214, 0.2166, 0.08214, 0.1845, 0.09188, 0.3923, 0.3451, 0.371, 0.371, 0.371, 0.371, 0.3923, 0.3451, 0.25, 0.4211, 0.2166, 0.4179, 0.2166, 0.4179, 0.25, 0.4211, 0.1549, 0.1077, 0.1845, 0.09188, 0.1845, 0.09188, 0.1549, 0.1077, 0.4081, 0.3155, 0.3923, 0.3451, 0.3923, 0.3451, 0.4081, 0.3155, 0.129, 0.129, 0.1549, 0.1077, 0.1549, 0.1077, 0.129, 0.129, 0.4179, 0.2834, 0.4081, 0.3155, 0.4081, 0.3155, 0.4179, 0.2834, 0.1077, 0.1549, 0.129, 0.129, 0.129, 0.129, 0.1077, 0.1549, 0.4211, 0.25, 0.4179, 0.2834, 0.4179, 0.2834, 0.4211, 0.25, 0.09188, 0.1845, 0.1077, 0.1549, 0.1077, 0.1549, 0.09188, 0.1845, 0.4179, 0.2166, 0.4211, 0.25, 0.4211, 0.25, 0.4179, 0.2166, 0.08214, 0.2166, 0.09188, 0.1845, 0.09188, 0.1845, 0.08214, 0.2166, 0.4081, 0.1845, 0.4179, 0.2166, 0.4179, 0.2166, 0.4081, 0.1845, 0.25, 0.4005, 0.2794, 0.3976, 0.2834, 0.4179, 0.25, 0.4211, 0.2794, 0.3976, 0.3076, 0.389, 0.3155, 0.4081, 0.2834, 0.4179, 0.3076, 0.389, 0.3336, 0.3751, 0.3451, 0.3923, 0.3155, 0.4081, 0.3336, 0.3751, 0.3564, 0.3564, 0.371, 0.371, 0.3451, 0.3923, 0.3564, 0.3564, 0.3751, 0.3336, 0.3923, 0.3451, 0.371, 0.371, 0.3751, 0.3336, 0.389, 0.3076, 0.4081, 0.3155, 0.3923, 0.3451, 0.389, 0.3076, 0.3976, 0.2794, 0.4179, 0.2834, 0.4081, 0.3155, 0.3976, 0.2794, 0.4005, 0.25, 0.4211, 0.25, 0.4179, 0.2834, 0.4005, 0.25, 0.3976, 0.2206, 0.4179, 0.2166, 0.4211, 0.25, 0.3976, 0.2206, 0.389, 0.1924, 0.4081, 0.1845, 0.4179, 0.2166, 0.389, 0.1924, 0.3751, 0.1664, 0.3923, 0.1549, 0.4081, 0.1845, 0.3751, 0.1664, 0.3564, 0.1436, 0.371, 0.129, 0.3923, 0.1549, 0.3564, 0.1436, 0.3336, 0.1249, 0.3451, 0.1077, 0.371, 0.129, 0.3336, 0.1249, 0.3076, 0.111, 0.3155, 0.09188, 0.3451, 0.1077, 0.3076, 0.111, 0.2794, 0.1024, 0.2834, 0.08214, 0.3155, 0.09188, 0.2794, 0.1024, 0.25, 0.09954, 0.25, 0.07886, 0.2834, 0.08214, 0.25, 0.09954, 0.2206, 0.1024, 0.2166, 0.08214, 0.25, 0.07886, 0.2206, 0.1024, 0.1924, 0.111, 0.1845, 0.09188, 0.2166, 0.08214, 0.1924, 0.111, 0.1664, 0.1249, 0.1549, 0.1077, 0.1845, 0.09188, 0.1664, 0.1249, 0.1436, 0.1436, 0.129, 0.129, 0.1549, 0.1077, 0.1436, 0.1436, 0.1249, 0.1664, 0.1077, 0.1549, 0.129, 0.129, 0.1249, 0.1664, 0.111, 0.1924, 0.09188, 0.1845, 0.1077, 0.1549, 0.111, 0.1924, 0.1024, 0.2206, 0.08214, 0.2166, 0.09188, 0.1845, 0.1024, 0.2206, 0.09954, 0.25, 0.07886, 0.25, 0.08214, 0.2166, 0.09954, 0.25, 0.1024, 0.2794, 0.08214, 0.2834, 0.07886, 0.25, 0.1024, 0.2794, 0.111, 0.3076, 0.09188, 0.3155, 0.08214, 0.2834, 0.111, 0.3076, 0.1249, 0.3336, 0.1077, 0.3451, 0.09188, 0.3155, 0.1249, 0.3336, 0.1436, 0.3564, 0.129, 0.371, 0.1077, 0.3451, 0.1436, 0.3564, 0.1664, 0.3751, 0.1549, 0.3923, 0.129, 0.371, 0.1664, 0.3751, 0.1924, 0.389, 0.1845, 0.4081, 0.1549, 0.3923, 0.1924, 0.389, 0.2206, 0.3976, 0.2166, 0.4179, 0.1845, 0.4081, 0.2206, 0.3976, 0.25, 0.4005, 0.25, 0.4211, 0.2166, 0.4179, 0.25, 0.273, 0.2545, 0.2726, 0.2794, 0.3976, 0.25, 0.4005, 0.2726, 0.2545, 0.273, 0.25, 0.4005, 0.25, 0.3976, 0.2794, 0.273, 0.25, 0.2726, 0.2455, 0.3976, 0.2206, 0.4005, 0.25, 0.2545, 0.2274, 0.25, 0.227, 0.25, 0.09954, 0.2794, 0.1024, 0.25, 0.227, 0.2455, 0.2274, 0.2206, 0.1024, 0.25, 0.09954, 0.2274, 0.2455, 0.227, 0.25, 0.09954, 0.25, 0.1024, 0.2206, 0.227, 0.25, 0.2274, 0.2545, 0.1024, 0.2794, 0.09954, 0.25, 0.2455, 0.2726, 0.25, 0.273, 0.25, 0.4005, 0.2206, 0.3976, 0.75, 0.49, 0.7968, 0.4854, 0.7937, 0.4697, 0.75, 0.474, 0.2968, 0.4854, 0.25, 0.49, 0.25, 0.474, 0.2937, 0.4697, 0.7968, 0.4854, 0.8418, 0.4717, 0.8357, 0.457, 0.7937, 0.4697, 0.3418, 0.4717, 0.2968, 0.4854, 0.2937, 0.4697, 0.3357, 0.457, 0.8418, 0.4717, 0.8833, 0.4496, 0.8745, 0.4363, 0.8357, 0.457, 0.3833, 0.4496, 0.3418, 0.4717, 0.3357, 0.457, 0.3745, 0.4363, 0.8833, 0.4496, 0.9197, 0.4197, 0.9084, 0.4084, 0.8745, 0.4363, 0.4197, 0.4197, 0.3833, 0.4496, 0.3745, 0.4363, 0.4084, 0.4084, 0.9197, 0.4197, 0.9496, 0.3833, 0.9363, 0.3745, 0.9084, 0.4084, 0.4496, 0.3833, 0.4197, 0.4197, 0.4084, 0.4084, 0.4363, 0.3745, 0.9496, 0.3833, 0.9717, 0.3418, 0.957, 0.3357, 0.9363, 0.3745, 0.4717, 0.3418, 0.4496, 0.3833, 0.4363, 0.3745, 0.457, 0.3357, 0.9717, 0.3418, 0.9854, 0.2968, 0.9697, 0.2937, 0.957, 0.3357, 0.4854, 0.2968, 0.4717, 0.3418, 0.457, 0.3357, 0.4697, 0.2937, 0.9854, 0.2968, 0.99, 0.25, 0.974, 0.25, 0.9697, 0.2937, 0.49, 0.25, 0.4854, 0.2968, 0.4697, 0.2937, 0.474, 0.25, 0.99, 0.25, 0.9854, 0.2032, 0.9697, 0.2063, 0.974, 0.25, 0.4854, 0.2032, 0.49, 0.25, 0.474, 0.25, 0.4697, 0.2063, 0.9854, 0.2032, 0.9717, 0.1582, 0.957, 0.1643, 0.9697, 0.2063, 0.4717, 0.1582, 0.4854, 0.2032, 0.4697, 0.2063, 0.457, 0.1643, 0.9717, 0.1582, 0.9496, 0.1167, 0.9363, 0.1255, 0.957, 0.1643, 0.4496, 0.1167, 0.4717, 0.1582, 0.457, 0.1643, 0.4363, 0.1255, 0.9496, 0.1167, 0.9197, 0.08029, 0.9084, 0.09159, 0.9363, 0.1255, 0.4197, 0.08029, 0.4496, 0.1167, 0.4363, 0.1255, 0.4084, 0.09159, 0.9197, 0.08029, 0.8833, 0.05045, 0.8745, 0.06373, 0.9084, 0.09159, 0.3833, 0.05045, 0.4197, 0.08029, 0.4084, 0.09159, 0.3745, 0.06373, 0.8833, 0.05045, 0.8418, 0.02827, 0.8357, 0.04303, 0.8745, 0.06373, 0.3418, 0.02827, 0.3833, 0.05045, 0.3745, 0.06373, 0.3357, 0.04303, 0.8418, 0.02827, 0.7968, 0.01461, 0.7937, 0.03028, 0.8357, 0.04303, 0.2968, 0.01461, 0.3418, 0.02827, 0.3357, 0.04303, 0.2937, 0.03028, 0.7968, 0.01461, 0.75, 0.01, 0.75, 0.02597, 0.7937, 0.03028, 0.25, 0.01, 0.2968, 0.01461, 0.2937, 0.03028, 0.25, 0.02597, 0.75, 0.01, 0.7032, 0.01461, 0.7063, 0.03028, 0.75, 0.02597, 0.2032, 0.01461, 0.25, 0.01, 0.25, 0.02597, 0.2063, 0.03028, 0.7032, 0.01461, 0.6582, 0.02827, 0.6643, 0.04303, 0.7063, 0.03028, 0.1582, 0.02827, 0.2032, 0.01461, 0.2063, 0.03028, 0.1643, 0.04303, 0.6582, 0.02827, 0.6167, 0.05045, 0.6255, 0.06373, 0.6643, 0.04303, 0.1167, 0.05045, 0.1582, 0.02827, 0.1643, 0.04303, 0.1255, 0.06373, 0.6167, 0.05045, 0.5803, 0.08029, 0.5916, 0.09159, 0.6255, 0.06373, 0.08029, 0.08029, 0.1167, 0.05045, 0.1255, 0.06373, 0.09159, 0.09159, 0.5803, 0.08029, 0.5504, 0.1167, 0.5637, 0.1255, 0.5916, 0.09159, 0.05045, 0.1167, 0.08029, 0.08029, 0.09159, 0.09159, 0.06373, 0.1255, 0.5504, 0.1167, 0.5283, 0.1582, 0.543, 0.1643, 0.5637, 0.1255, 0.02827, 0.1582, 0.05045, 0.1167, 0.06373, 0.1255, 0.04303, 0.1643, 0.5283, 0.1582, 0.5146, 0.2032, 0.5303, 0.2063, 0.543, 0.1643, 0.01461, 0.2032, 0.02827, 0.1582, 0.04303, 0.1643, 0.03028, 0.2063, 0.5146, 0.2032, 0.51, 0.25, 0.526, 0.25, 0.5303, 0.2063, 0.01, 0.25, 0.01461, 0.2032, 0.03028, 0.2063, 0.02597, 0.25, 0.51, 0.25, 0.5146, 0.2968, 0.5303, 0.2937, 0.526, 0.25, 0.01461, 0.2968, 0.01, 0.25, 0.02597, 0.25, 0.03028, 0.2937, 0.5146, 0.2968, 0.5283, 0.3418, 0.543, 0.3357, 0.5303, 0.2937, 0.02827, 0.3418, 0.01461, 0.2968, 0.03028, 0.2937, 0.04303, 0.3357, 0.5283, 0.3418, 0.5504, 0.3833, 0.5637, 0.3745, 0.543, 0.3357, 0.05045, 0.3833, 0.02827, 0.3418, 0.04303, 0.3357, 0.06373, 0.3745, 0.5504, 0.3833, 0.5803, 0.4197, 0.5916, 0.4084, 0.5637, 0.3745, 0.08029, 0.4197, 0.05045, 0.3833, 0.06373, 0.3745, 0.09159, 0.4084, 0.5803, 0.4197, 0.6167, 0.4496, 0.6255, 0.4363, 0.5916, 0.4084, 0.1167, 0.4496, 0.08029, 0.4197, 0.09159, 0.4084, 0.1255, 0.4363, 0.6167, 0.4496, 0.6582, 0.4717, 0.6643, 0.457, 0.6255, 0.4363, 0.1582, 0.4717, 0.1167, 0.4496, 0.1255, 0.4363, 0.1643, 0.457, 0.6582, 0.4717, 0.7032, 0.4854, 0.7063, 0.4697, 0.6643, 0.457, 0.2032, 0.4854, 0.1582, 0.4717, 0.1643, 0.457, 0.2063, 0.4697, 0.7032, 0.4854, 0.75, 0.49, 0.75, 0.474, 0.7063, 0.4697, 0.25, 0.49, 0.2032, 0.4854, 0.2063, 0.4697, 0.25, 0.474, 0.25, 0.4211, 0.2834, 0.4179, 0.2937, 0.4697, 0.25, 0.474, 1.0, 0.5166, 1.0, 0.9834, 0.9688, 0.9834, 0.9688, 0.5166, 0.9688, 0.5166, 0.9688, 0.9834, 0.9375, 0.9834, 0.9375, 0.5166, 0.2834, 0.4179, 0.3155, 0.4081, 0.3357, 0.457, 0.2937, 0.4697, 0.03125, 0.5166, 0.03125, 0.9834, 0.0, 0.9834, 0.0, 0.5166, 0.2166, 0.4179, 0.25, 0.4211, 0.25, 0.474, 0.2063, 0.4697, 0.9375, 0.5166, 0.9375, 0.9834, 0.9062, 0.9834, 0.9062, 0.5166, 0.3155, 0.4081, 0.3451, 0.3923, 0.3745, 0.4363, 0.3357, 0.457, 0.9062, 0.5166, 0.9062, 0.9834, 0.875, 0.9834, 0.875, 0.5166, 0.3451, 0.3923, 0.371, 0.371, 0.4084, 0.4084, 0.3745, 0.4363, 0.875, 0.5166, 0.875, 0.9834, 0.8438, 0.9834, 0.8438, 0.5166, 0.371, 0.371, 0.3923, 0.3451, 0.4363, 0.3745, 0.4084, 0.4084, 0.8438, 0.5166, 0.8438, 0.9834, 0.8125, 0.9834, 0.8125, 0.5166, 0.3923, 0.3451, 0.4081, 0.3155, 0.457, 0.3357, 0.4363, 0.3745, 0.8125, 0.5166, 0.8125, 0.9834, 0.7812, 0.9834, 0.7812, 0.5166, 0.4081, 0.3155, 0.4179, 0.2834, 0.4697, 0.2937, 0.457, 0.3357, 0.7812, 0.5166, 0.7812, 0.9834, 0.75, 0.9834, 0.75, 0.5166, 0.4179, 0.2834, 0.4211, 0.25, 0.474, 0.25, 0.4697, 0.2937, 0.75, 0.5166, 0.75, 0.9834, 0.7188, 0.9834, 0.7188, 0.5166, 0.4211, 0.25, 0.4179, 0.2166, 0.4697, 0.2063, 0.474, 0.25, 0.7188, 0.5166, 0.7188, 0.9834, 0.6875, 0.9834, 0.6875, 0.5166, 0.4179, 0.2166, 0.4081, 0.1845, 0.457, 0.1643, 0.4697, 0.2063, 0.6875, 0.5166, 0.6875, 0.9834, 0.6562, 0.9834, 0.6562, 0.5166, 0.4081, 0.1845, 0.3923, 0.1549, 0.4363, 0.1255, 0.457, 0.1643, 0.6562, 0.5166, 0.6562, 0.9834, 0.625, 0.9834, 0.625, 0.5166, 0.3923, 0.1549, 0.371, 0.129, 0.4084, 0.09159, 0.4363, 0.1255, 0.625, 0.5166, 0.625, 0.9834, 0.5938, 0.9834, 0.5938, 0.5166, 0.371, 0.129, 0.3451, 0.1077, 0.3745, 0.06373, 0.4084, 0.09159, 0.5938, 0.5166, 0.5938, 0.9834, 0.5625, 0.9834, 0.5625, 0.5166, 0.3451, 0.1077, 0.3155, 0.09188, 0.3357, 0.04303, 0.3745, 0.06373, 0.5625, 0.5166, 0.5625, 0.9834, 0.5312, 0.9834, 0.5312, 0.5166, 0.3155, 0.09188, 0.2834, 0.08214, 0.2937, 0.03028, 0.3357, 0.04303, 0.5312, 0.5166, 0.5312, 0.9834, 0.5, 0.9834, 0.5, 0.5166, 0.2834, 0.08214, 0.25, 0.07886, 0.25, 0.02597, 0.2937, 0.03028, 0.5, 0.5166, 0.5, 0.9834, 0.4688, 0.9834, 0.4688, 0.5166, 0.25, 0.07886, 0.2166, 0.08214, 0.2063, 0.03028, 0.25, 0.02597, 0.4688, 0.5166, 0.4688, 0.9834, 0.4375, 0.9834, 0.4375, 0.5166, 0.2166, 0.08214, 0.1845, 0.09188, 0.1643, 0.04303, 0.2063, 0.03028, 0.4375, 0.5166, 0.4375, 0.9834, 0.4062, 0.9834, 0.4062, 0.5166, 0.1845, 0.09188, 0.1549, 0.1077, 0.1255, 0.06373, 0.1643, 0.04303, 0.4062, 0.5166, 0.4062, 0.9834, 0.375, 0.9834, 0.375, 0.5166, 0.1549, 0.1077, 0.129, 0.129, 0.09159, 0.09159, 0.1255, 0.06373, 0.375, 0.5166, 0.375, 0.9834, 0.3438, 0.9834, 0.3438, 0.5166, 0.129, 0.129, 0.1077, 0.1549, 0.06373, 0.1255, 0.09159, 0.09159, 0.3438, 0.5166, 0.3438, 0.9834, 0.3125, 0.9834, 0.3125, 0.5166, 0.1077, 0.1549, 0.09188, 0.1845, 0.04303, 0.1643, 0.06373, 0.1255, 0.3125, 0.5166, 0.3125, 0.9834, 0.2812, 0.9834, 0.2812, 0.5166, 0.09188, 0.1845, 0.08214, 0.2166, 0.03028, 0.2063, 0.04303, 0.1643, 0.2812, 0.5166, 0.2812, 0.9834, 0.25, 0.9834, 0.25, 0.5166, 0.08214, 0.2166, 0.07886, 0.25, 0.02597, 0.25, 0.03028, 0.2063, 0.25, 0.5166, 0.25, 0.9834, 0.2188, 0.9834, 0.2188, 0.5166, 0.07886, 0.25, 0.08214, 0.2834, 0.03028, 0.2937, 0.02597, 0.25, 0.2188, 0.5166, 0.2188, 0.9834, 0.1875, 0.9834, 0.1875, 0.5166, 0.08214, 0.2834, 0.09188, 0.3155, 0.04303, 0.3357, 0.03028, 0.2937, 0.1875, 0.5166, 0.1875, 0.9834, 0.1562, 0.9834, 0.1562, 0.5166, 0.09188, 0.3155, 0.1077, 0.3451, 0.06373, 0.3745, 0.04303, 0.3357, 0.1562, 0.5166, 0.1562, 0.9834, 0.125, 0.9834, 0.125, 0.5166, 0.1077, 0.3451, 0.129, 0.371, 0.09159, 0.4084, 0.06373, 0.3745, 0.125, 0.5166, 0.125, 0.9834, 0.09375, 0.9834, 0.09375, 0.5166, 0.129, 0.371, 0.1549, 0.3923, 0.1255, 0.4363, 0.09159, 0.4084, 0.09375, 0.5166, 0.09375, 0.9834, 0.0625, 0.9834, 0.0625, 0.5166, 0.1549, 0.3923, 0.1845, 0.4081, 0.1643, 0.457, 0.1255, 0.4363, 0.0625, 0.5166, 0.0625, 0.9834, 0.03125, 0.9834, 0.03125, 0.5166, 0.1845, 0.4081, 0.2166, 0.4179, 0.2063, 0.4697, 0.1643, 0.457, 0.7838, 0.4197, 0.75, 0.423, 0.75, 0.474, 0.7937, 0.4697, 0.75, 0.423, 0.7162, 0.4197, 0.7063, 0.4697, 0.75, 0.474, 0.8162, 0.4099, 0.7838, 0.4197, 0.7937, 0.4697, 0.8357, 0.457, 0.8461, 0.3939, 0.8162, 0.4099, 0.8357, 0.457, 0.8745, 0.4363, 0.8723, 0.3723, 0.8461, 0.3939, 0.8745, 0.4363, 0.9084, 0.4084, 0.8939, 0.3461, 0.8723, 0.3723, 0.9084, 0.4084, 0.9363, 0.3745, 0.9099, 0.3162, 0.8939, 0.3461, 0.9363, 0.3745, 0.957, 0.3357, 0.9197, 0.2838, 0.9099, 0.3162, 0.957, 0.3357, 0.9697, 0.2937, 0.923, 0.25, 0.9197, 0.2838, 0.9697, 0.2937, 0.974, 0.25, 0.9197, 0.2162, 0.923, 0.25, 0.974, 0.25, 0.9697, 0.2063, 0.9099, 0.1838, 0.9197, 0.2162, 0.9697, 0.2063, 0.957, 0.1643, 0.8939, 0.1539, 0.9099, 0.1838, 0.957, 0.1643, 0.9363, 0.1255, 0.8723, 0.1277, 0.8939, 0.1539, 0.9363, 0.1255, 0.9084, 0.09159, 0.8461, 0.1061, 0.8723, 0.1277, 0.9084, 0.09159, 0.8745, 0.06373, 0.8162, 0.09014, 0.8461, 0.1061, 0.8745, 0.06373, 0.8357, 0.04303, 0.7838, 0.0803, 0.8162, 0.09014, 0.8357, 0.04303, 0.7937, 0.03028, 0.75, 0.07697, 0.7838, 0.0803, 0.7937, 0.03028, 0.75, 0.02597, 0.7162, 0.0803, 0.75, 0.07697, 0.75, 0.02597, 0.7063, 0.03028, 0.6838, 0.09014, 0.7162, 0.0803, 0.7063, 0.03028, 0.6643, 0.04303, 0.6539, 0.1061, 0.6838, 0.09014, 0.6643, 0.04303, 0.6255, 0.06373, 0.6277, 0.1277, 0.6539, 0.1061, 0.6255, 0.06373, 0.5916, 0.09159, 0.6061, 0.1539, 0.6277, 0.1277, 0.5916, 0.09159, 0.5637, 0.1255, 0.5901, 0.1838, 0.6061, 0.1539, 0.5637, 0.1255, 0.543, 0.1643, 0.5803, 0.2162, 0.5901, 0.1838, 0.543, 0.1643, 0.5303, 0.2063, 0.577, 0.25, 0.5803, 0.2162, 0.5303, 0.2063, 0.526, 0.25, 0.5803, 0.2838, 0.577, 0.25, 0.526, 0.25, 0.5303, 0.2937, 0.5901, 0.3162, 0.5803, 0.2838, 0.5303, 0.2937, 0.543, 0.3357, 0.6061, 0.3461, 0.5901, 0.3162, 0.543, 0.3357, 0.5637, 0.3745, 0.6277, 0.3723, 0.6061, 0.3461, 0.5637, 0.3745, 0.5916, 0.4084, 0.6539, 0.3939, 0.6277, 0.3723, 0.5916, 0.4084, 0.6255, 0.4363, 0.6838, 0.4099, 0.6539, 0.3939, 0.6255, 0.4363, 0.6643, 0.457, 0.7162, 0.4197, 0.6838, 0.4099, 0.6643, 0.457, 0.7063, 0.4697])
me_cylinder.materials.append(mat_metal)
me_cylinder.materials.append(mat_rubber)
me_cylinder.update()

# ---- objects
ob_cylinder = bpy.data.objects.new('Cylinder', me_cylinder)

# ---- transforms, parenting, visibility, modifiers, constraints
ob_cylinder.location = (0.0, 0.0, 0.0)
ob_cylinder.rotation_euler = (-0.0, 1.571, 0.0)
ob_cylinder.scale = (0.275, 0.275, 0.1)

# ---- collection membership
col_collection.objects.link(ob_cylinder)

# ---- scene / render settings (as saved in the file)
scene.frame_start = 1; scene.frame_end = 250; scene.frame_set(1)
scene.render.engine = 'BLENDER_EEVEE_NEXT'
scene.render.bake_bias = 0.0
scene.render.bake_samples = 0
scene.cycles.sampling_pattern = 'TABULATED_SOBOL'
scene.eevee.use_volume_custom_range = False
bpy.context.view_layer.update()

# ---- added for rendering (the .blend has no active camera and no usable light): camera, sun
cam_auto = bpy.data.cameras.new('AutoCamera')
cam_auto.lens = 50.0
cam_auto.sensor_width = 36.0
cam_auto.clip_end = 1000.0
ob_auto_camera = bpy.data.objects.new('AutoCamera', cam_auto)
scene.collection.objects.link(ob_auto_camera)
ob_auto_camera.location = (0.743065, -0.891679, 0.594452)
ob_auto_camera.rotation_euler = (1.09748, -7.21219e-08, 0.694738)
scene.camera = ob_auto_camera
light_auto_sun = bpy.data.lights.new('AutoSun', 'SUN')
light_auto_sun.energy = 3.0
light_auto_sun.angle = 0.0523599
ob_auto_sun = bpy.data.objects.new('AutoSun', light_auto_sun)
scene.collection.objects.link(ob_auto_sun)
ob_auto_sun.rotation_euler = (0.872665, 0.174533, 0.523599)
bpy.context.view_layer.update()
